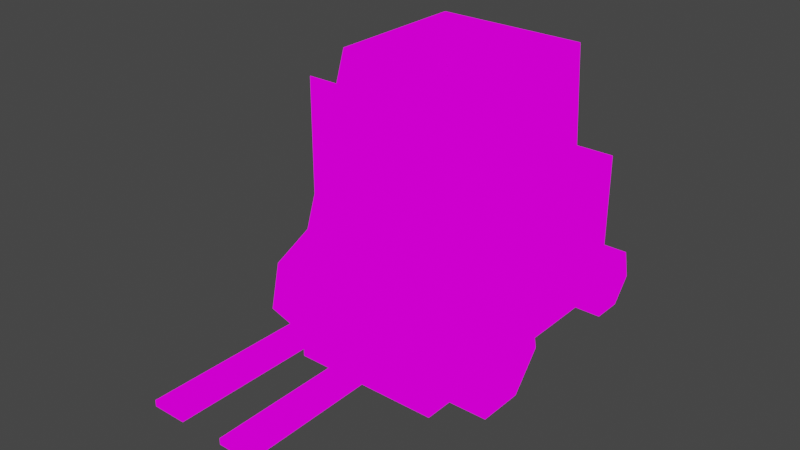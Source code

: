 # Source: forklift.blend  (saved by Blender 5.1.30; exported with 4.5.12 LTS)
import bpy
from mathutils import Matrix  # noqa: F401  (used for matrix-valued properties, if any)

bpy.ops.wm.read_factory_settings(use_empty=True)
scene = bpy.context.scene
scene.name = 'Scene'

# ---- collections
col_collection = bpy.data.collections.new('Collection'); scene.collection.children.link(col_collection)

# ---- images (referenced by path relative to the original .blend; pixels are not part of the script)
import os
ASSET_DIR = os.environ.get("B2B_ASSET_DIR", "")  # directory of the original .blend (textures are referenced by path, not embedded)
HERE = os.path.dirname(os.path.abspath(__file__))  # packed textures are extracted next to this script under _unpacked/

def load_image(name, relpath, width, height, colorspace="sRGB"):
    """Load a texture the original file referenced (path relative to the .blend, or extracted next to this script)."""
    p = next((c for c in (os.path.join(HERE, relpath), os.path.join(ASSET_DIR, relpath)) if relpath and os.path.exists(c)), "")
    if p:
        img = bpy.data.images.load(p, check_existing=True)
        img.name = name
    else:  # same state as the original file: an image datablock whose file is absent (Cycles renders it pink)
        img = bpy.data.images.new(name, width, height)
        img.source = "FILE"
        img.filepath = "//" + (relpath or name)
    img.colorspace_settings.name = colorspace
    return img
img_forklift_png_001 = load_image('forklift.png.001', 'forklift.png', 1024, 1024, 'sRGB')

# ---- materials (node trees are filled in below, after node groups)
mat_forklift = bpy.data.materials.new('forklift')
mat_forklift.use_backface_culling_lightprobe_volume = False
mat_forklift.use_transparent_shadow = False
mat_collision = bpy.data.materials.new('collision')

# ---- material node trees
mat_forklift.use_nodes = True; mat_forklift.node_tree.nodes.clear()
_N = mat_forklift.node_tree.nodes; _L = mat_forklift.node_tree.links
n0 = _N.new('ShaderNodeOutputMaterial'); n0.name = 'Material Output'; n0.location = (300, 300)
n1 = _N.new('ShaderNodeEmission'); n1.name = 'Emission'; n1.location = (10, 300)
n2 = _N.new('ShaderNodeTexImage'); n2.name = 'Image Texture'; n2.location = (-280, 280)
n2.image = img_forklift_png_001
n2.interpolation = 'Closest'
_L.new(n1.outputs[0], n0.inputs[0])
_L.new(n2.outputs[0], n1.inputs[0])
n0.is_active_output = True
mat_collision.use_nodes = True; mat_collision.node_tree.nodes.clear()
_N = mat_collision.node_tree.nodes; _L = mat_collision.node_tree.links
n0 = _N.new('ShaderNodeBsdfPrincipled'); n0.name = 'Principled BSDF'; n0.location = (-200, 100)
n0.inputs[0].default_value = (0.0, 0.8, 0.03278, 1.0)
n0.inputs[4].default_value = 0.0
n1 = _N.new('ShaderNodeOutputMaterial'); n1.name = 'Material Output'; n1.location = (200, 100)
_L.new(n0.outputs[0], n1.inputs[0])
n1.is_active_output = True

# ---- world
world_world = bpy.data.worlds.new('World'); scene.world = world_world
world_world.use_nodes = True; world_world.node_tree.nodes.clear()
_N = world_world.node_tree.nodes; _L = world_world.node_tree.links
n0 = _N.new('ShaderNodeOutputWorld'); n0.name = 'World Output'; n0.location = (300, 300)
n1 = _N.new('ShaderNodeBackground'); n1.name = 'Background'; n1.location = (10, 300)
n1.inputs[0].default_value = (0.05088, 0.05088, 0.05088, 1.0)
_L.new(n1.outputs[0], n0.inputs[0])
n0.is_active_output = True
world_world.color = (0.05088, 0.05088, 0.05088)
world_world.use_sun_shadow = False
world_world.sun_shadow_jitter_overblur = 0.0

# ---- meshes
me_cube = bpy.data.meshes.new('Cube')
me_cube.from_pydata([(0.6317, -1.038, -1.221), (0.6317, 1.379, -1.221), (0.6317, 1.379, 0.05096), (0.6317, 0.8056, 0.0667), (0.6317, 0.7164, 1.184), (0.0, 1.379, -1.221), (0.0, 1.379, 0.05096), (0.0, -1.038, -1.221), (0.0, -1.038, -0.416), (0.0, -0.4927, 1.184), (0.0, 0.8056, -1.221), (0.0, 0.8056, 0.0667), (0.0, 0.7164, 1.184), (0.0, -1.046, -1.189), (0.4378, -1.046, -1.189), (0.0, -1.046, 1.162), (0.4378, -1.046, 1.162), (0.9633, -1.039, -0.9124), (0.6317, -0.409, -1.216), (0.9633, -0.409, -1.216), (0.9633, -0.7974, -1.216), (0.6317, -0.603, -0.3654), (0.9633, -0.1668, -0.9126), (0.6317, -0.1668, -0.9126), (0.6317, -0.7974, -1.216), (0.6317, -1.039, -0.9124), (0.6317, -0.953, -0.5338), (0.9633, -0.953, -0.5338), (0.9633, -0.603, -0.3654), (0.6317, -0.2531, -0.534), (0.9633, -0.2531, -0.534), (0.6317, -1.038, -0.416), (0.6317, -0.4927, 1.184), (0.6317, 0.8056, -1.221), (0.0, -1.046, 0.132), (0.4378, -1.046, 0.132), (0.4378, -1.046, 0.8889), (0.0, -1.046, 0.8889), (0.1741, -1.046, -1.189), (0.1741, -1.046, 1.162), (0.1741, -1.046, 0.132), (0.1741, -1.046, 0.8889), (0.6317, 0.7908, 0.2572), (0.0, 0.79, 0.2572), (0.8631, 0.805, -1.015), (0.6384, 1.232, -1.221), (0.8631, 1.232, -1.221), (0.8631, 0.9691, -1.22), (0.6384, 1.101, -0.6439), (0.8631, 1.396, -1.015), (0.6384, 1.396, -1.015), (0.6384, 0.9691, -1.22), (0.6384, 0.805, -1.015), (0.6384, 0.8636, -0.7581), (0.8631, 0.8636, -0.7581), (0.8631, 1.101, -0.6439), (0.6384, 1.338, -0.7582), (0.8631, 1.338, -0.7582), (0.0, -1.038, -0.416), (0.0, -0.4927, 1.184), (0.6317, -1.038, -0.416), (0.6317, -0.4927, 1.184), (0.0, -0.7655, 0.3841), (0.6317, -0.7655, 0.3841)], [], [(5, 6, 2, 1), (10, 33, 0, 7), (4, 12, 9, 32), (11, 3, 2, 6), (5, 1, 33, 10), (1, 2, 3, 33), (3, 11, 43, 42), (0, 31, 8, 7), (25, 17, 27, 26), (19, 22, 30, 28, 27, 17, 20), (23, 22, 19, 18), (23, 18, 24, 25, 26, 21, 29), (26, 27, 28, 21), (18, 19, 20, 24), (24, 20, 17, 25), (21, 28, 30, 29), (29, 30, 22, 23), (33, 3, 31, 0), (31, 3, 4, 32), (13, 38, 40, 34), (37, 41, 39, 15), (42, 43, 12, 4), (52, 44, 54, 53), (46, 49, 57, 55, 54, 44, 47), (50, 49, 46, 45), (53, 54, 55, 48), (45, 46, 47, 51), (51, 47, 44, 52), (48, 55, 57, 56), (56, 57, 49, 50), (36, 16, 39, 41, 40, 38, 14, 35), (60, 63, 62, 58), (63, 61, 59, 62)])
_uv = me_cube.uv_layers.new(name='UVMap')
_uv.uv.foreach_set('vector', [0.6094, 0.7188, 0.6094, 1.0, 0.8906, 1.0, 0.8906, 0.7188, 0.3631, 0.7006, 0.5207, 0.7006, 0.5207, 0.2405, 0.3631, 0.2405, 0.5938, 0.6875, 0.3125, 0.6875, 0.3125, 0.4062, 0.5938, 0.4062, 0.6094, 0.7188, 0.8906, 0.7188, 0.8906, 1.0, 0.6094, 1.0, 0.3631, 0.8437, 0.5207, 0.8437, 0.5207, 0.7006, 0.3631, 0.7006, 0.8906, 0.7188, 0.8906, 1.0, 0.6094, 1.0, 0.6094, 0.7188, 0.8906, 0.8594, 0.6094, 0.8594, 0.6094, 1.0, 0.8906, 1.0, 0.8906, 0.7188, 0.8906, 1.0, 0.6094, 1.0, 0.6094, 0.7188, 0.3125, 0.7188, 0.5938, 0.7188, 0.5938, 1.0, 0.3125, 1.0, 0.2146, 0.7382, 0.2874, 0.8294, 0.2614, 0.9432, 0.1563, 0.9939, 0.05112, 0.9433, 0.02512, 0.8295, 0.09787, 0.7382, 0.3125, 1.0, 0.5938, 1.0, 0.5938, 0.7188, 0.3125, 0.7188, 0.458, 0.3808, 0.3975, 0.3051, 0.3006, 0.3051, 0.2402, 0.3808, 0.2618, 0.4753, 0.3491, 0.5173, 0.4364, 0.4753, 0.3125, 0.7188, 0.5938, 0.7188, 0.5938, 1.0, 0.3125, 1.0, 0.3125, 1.001, 0.5938, 1.0, 0.5938, 0.7183, 0.3125, 0.7192, 0.3125, 0.7188, 0.5938, 0.7188, 0.5938, 1.0, 0.3125, 1.0, 0.3125, 0.7188, 0.5938, 0.7188, 0.5938, 1.0, 0.3125, 1.0, 0.3125, 1.0, 0.5938, 1.0, 0.5938, 0.7188, 0.3125, 0.7188, 0.8906, 0.7188, 0.8906, 1.0, 0.6094, 1.0, 0.6094, 0.7188, 0.01562, 0.4062, 0.2969, 0.4062, 0.2969, 0.6875, 0.01562, 0.6875, 0.3125, 0.4062, 0.5938, 0.4062, 0.5938, 0.6875, 0.3125, 0.6875, 0.3631, 0.8303, 0.4065, 0.8303, 0.4065, 0.8984, 0.3631, 0.8984, 0.2969, 0.4219, 0.03125, 0.4219, 0.03125, 0.6719, 0.2969, 0.6719, 0.3125, 0.7188, 0.5938, 0.7188, 0.5938, 1.0, 0.3125, 1.0, 0.2163, 0.7352, 0.2912, 0.8291, 0.2645, 0.9462, 0.1563, 0.9983, 0.04808, 0.9462, 0.02133, 0.8291, 0.09618, 0.7352, 0.3125, 1.0, 0.5938, 1.0, 0.5938, 0.7188, 0.3125, 0.7188, 0.3125, 0.7188, 0.5938, 0.7188, 0.5938, 1.0, 0.3125, 1.0, 0.3125, 1.0, 0.5938, 1.0, 0.5938, 0.7188, 0.3125, 0.7188, 0.3125, 0.7188, 0.5938, 0.7188, 0.5938, 1.0, 0.3125, 1.0, 0.3125, 0.7188, 0.5938, 0.7188, 0.5938, 1.0, 0.3125, 1.0, 0.3125, 1.0, 0.5938, 1.0, 0.5938, 0.7188, 0.3125, 0.7188, 0.5938, 0.9286, 0.5938, 1.0, 0.3125, 1.0, 0.3125, 0.9286, 0.3125, 0.9244, 0.3125, 0.7188, 0.5938, 0.7188, 0.5938, 0.9244, 0.8906, 0.7188, 0.8906, 1.0, 0.6094, 1.0, 0.6094, 0.7188, 0.2969, 0.4062, 0.2969, 0.6875, 0.03125, 0.6875, 0.03125, 0.4062])
me_cube.materials.append(mat_forklift)
me_cube.use_remesh_fix_poles = True
me_cube.use_remesh_preserve_attributes = False
me_cube.use_mirror_vertex_groups = False
me_cube.update()
me_cube_001 = bpy.data.meshes.new('Cube.001')
me_cube_001.from_pydata([(0.4516, -2.611, -0.7385), (0.4334, -1.037, -0.7385), (0.1808, -2.611, -0.7385), (0.1736, -1.037, -0.7385), (0.1808, -2.611, -0.6885), (0.4516, -2.611, -0.6885), (0.4334, -1.037, -0.6885), (0.1736, -1.037, -0.6885)], [], [(2, 3, 1, 0), (4, 5, 6, 7), (1, 3, 7, 6), (2, 0, 5, 4), (3, 2, 4, 7), (0, 1, 6, 5)])
_uv = me_cube_001.uv_layers.new(name='UVMap')
_uv.uv.foreach_set('vector', [0.5938, 0.7188, 0.3125, 0.7188, 0.3125, 1.0, 0.5938, 1.0, 0.5938, 0.4062, 0.3125, 0.4062, 0.3125, 0.6875, 0.5938, 0.6875, 0.5938, 0.4062, 0.3125, 0.4062, 0.3125, 0.6875, 0.5938, 0.6875, 0.5938, 0.7188, 0.3125, 0.7188, 0.3125, 1.0, 0.5938, 1.0, 0.5938, 0.7188, 0.3125, 0.7188, 0.3125, 1.0, 0.5938, 1.0, 0.5938, 0.7188, 0.3125, 0.7188, 0.3125, 1.0, 0.5938, 1.0])
me_cube_001.materials.append(mat_forklift)
me_cube_001.use_remesh_fix_poles = True
me_cube_001.use_remesh_preserve_attributes = False
me_cube_001.use_mirror_vertex_groups = False
me_cube_001.update()
me_cube_002 = bpy.data.meshes.new('Cube.002')
me_cube_002.from_pydata([(-0.6439, -1.053, 0.01569), (-0.6439, -2.619, 0.5477), (-0.6439, 1.372, 0.01569), (-0.6439, 1.372, 1.287), (0.6196, -1.053, 0.01569), (0.6196, -2.619, 0.5477), (0.6196, 1.372, 0.01569), (0.6196, 1.372, 1.287), (-0.6439, -1.053, 2.42), (0.6196, -1.038, 2.42), (-0.6439, 0.7093, 2.42), (0.6196, 0.7169, 2.42), (0.6196, -1.138, 0.5477), (-0.6439, -1.145, 0.5477)], [], [(0, 1, 13, 8, 10, 3, 2), (2, 3, 7, 6), (6, 7, 11, 9, 12, 5, 4), (4, 5, 1, 0), (2, 6, 4, 0), (12, 13, 1, 5), (11, 10, 8, 9), (7, 3, 10, 11), (9, 8, 13, 12)])
_uv = me_cube_002.uv_layers.new(name='UVMap')
_uv.uv.foreach_set('vector', [0.375, 0.0, 0.625, 0.0, 0.625, 0.06259, 0.625, 0.1252, 0.625, 0.1876, 0.625, 0.25, 0.375, 0.25, 0.375, 0.25, 0.625, 0.25, 0.625, 0.5, 0.375, 0.5, 0.375, 0.5, 0.625, 0.5, 0.625, 0.5616, 0.625, 0.6233, 0.625, 0.6866, 0.625, 0.75, 0.375, 0.75, 0.375, 0.75, 0.625, 0.75, 0.625, 1.0, 0.375, 1.0, 0.125, 0.5, 0.375, 0.5, 0.375, 0.75, 0.125, 0.75, 0.625, 0.6866, 0.875, 0.6874, 0.875, 0.75, 0.625, 0.75, 0.625, 0.5616, 0.875, 0.5624, 0.875, 0.6248, 0.625, 0.6233, 0.625, 0.5, 0.875, 0.5, 0.875, 0.5624, 0.625, 0.5616, 0.625, 0.6233, 0.875, 0.6248, 0.875, 0.6874, 0.625, 0.6866])
me_cube_002.materials.append(mat_collision)
me_cube_002.update()

# ---- objects
ob_forklift_cab = bpy.data.objects.new('forklift-cab', me_cube)
ob_fork = bpy.data.objects.new('fork', me_cube_001)
ob_forklift_box = bpy.data.objects.new('forklift-box', me_cube_002)

# ---- transforms, parenting, visibility, modifiers, constraints
ob_forklift_cab.location = (-0.01214, -0.007055, 1.236)
ob_forklift_cab.lineart.crease_threshold = 0.0
_m = ob_forklift_cab.modifiers.new('Mirror', 'MIRROR')
_m.use_clip = True
ob_fork.parent = ob_forklift_cab
ob_fork.matrix_parent_inverse = Matrix(((1.0, -0.0, 0.0, 0.01214), (-0.0, 1.0, -0.0, 0.007055), (-0.0, 0.0, 1.0, -1.236), (-0.0, 0.0, -0.0, 1.0)))
ob_fork.location = (-0.01214, -0.007055, 1.236)
ob_fork.lineart.crease_threshold = 0.0
_m = ob_fork.modifiers.new('Mirror', 'MIRROR')
_m.use_clip = True
ob_forklift_box.parent = ob_forklift_cab
ob_forklift_box.matrix_parent_inverse = Matrix(((1.0, -0.0, 0.0, 0.01214), (-0.0, 1.0, -0.0, 0.007055), (-0.0, 0.0, 1.0, -1.236), (-0.0, 0.0, -0.0, 1.0)))
ob_forklift_box.location = (-1.863e-09, -9.313e-10, 1.192e-07)

# ---- collection membership
col_collection.objects.link(ob_forklift_cab)
col_collection.objects.link(ob_fork)
col_collection.objects.link(ob_forklift_box)

# ---- scene / render settings (as saved in the file)
scene.frame_start = 1; scene.frame_end = 250; scene.frame_set(1)
scene.render.engine = 'BLENDER_EEVEE_NEXT'
scene.render.bake_bias = 0.0
scene.render.bake_samples = 0
scene.cycles.use_denoising = False
scene.cycles.samples = 128
scene.cycles.sampling_pattern = 'TABULATED_SOBOL'
scene.cycles.use_adaptive_sampling = False
scene.cycles.use_light_tree = False
scene.view_settings.view_transform = 'Filmic'
bpy.context.view_layer.update()

# ---- added for rendering (the .blend has no active camera): camera
cam_auto = bpy.data.cameras.new('AutoCamera')
cam_auto.lens = 50.0
cam_auto.sensor_width = 36.0
cam_auto.clip_end = 1000.0
ob_auto_camera = bpy.data.objects.new('AutoCamera', cam_auto)
scene.collection.objects.link(ob_auto_camera)
ob_auto_camera.location = (4.66525, -6.22746, 4.95995)
ob_auto_camera.rotation_euler = (1.09748, -7.21219e-08, 0.694738)
scene.camera = ob_auto_camera
bpy.context.view_layer.update()
